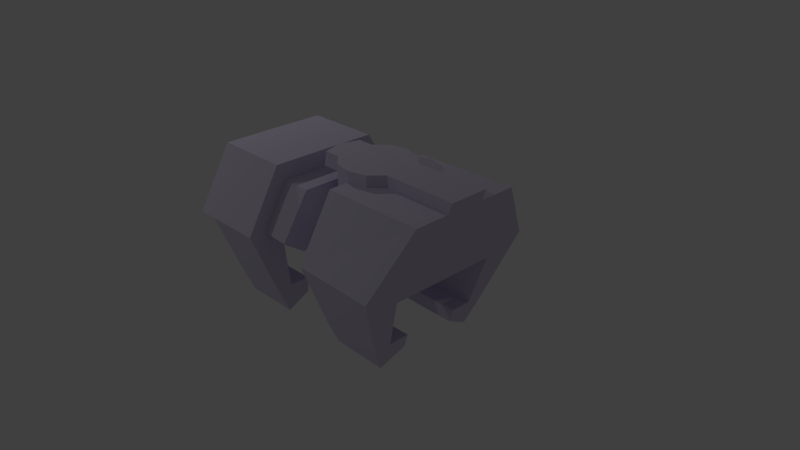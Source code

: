 # Source: train_blocky_3.blend  (saved by Blender 2.73.0; exported with 4.5.12 LTS)
import bpy
from mathutils import Matrix  # noqa: F401  (used for matrix-valued properties, if any)

bpy.ops.wm.read_factory_settings(use_empty=True)
scene = bpy.context.scene
scene.name = 'Scene'

# ---- collections
col_collection_1 = bpy.data.collections.new('Collection 1'); scene.collection.children.link(col_collection_1)

# ---- materials (node trees are filled in below, after node groups)
mat_material_001 = bpy.data.materials.new('Material.001')
mat_material_001.alpha_threshold = 0.0
mat_material_001.use_transparent_shadow = False
mat_material_001.diffuse_color = (0.6958, 0.6398, 0.8, 1.0)
mat_material_001.roughness = 0.5

# ---- material node trees

# ---- world
world_world = bpy.data.worlds.new('World'); scene.world = world_world
world_world.color = (0.05088, 0.05088, 0.05088)
world_world.use_sun_shadow = False
world_world.sun_shadow_jitter_overblur = 0.0
world_world.cycles.sampling_method = 'MANUAL'
world_world.cycles.sample_map_resolution = 256

# ---- cameras
cam_camera = bpy.data.cameras.new('Camera')
cam_camera.clip_end = 100.0
cam_camera.lens = 35.0
cam_camera.sensor_width = 32.0
cam_camera.sensor_height = 18.0
cam_camera.ortho_scale = 7.314
cam_camera.dof.focus_distance = 0.0
cam_camera.dof.aperture_fstop = 128.0

# ---- lights
light_lamp_002 = bpy.data.lights.new('Lamp.002', 'POINT')
light_lamp_002.transmission_factor = 0.0
light_lamp_002.cutoff_distance = 30.0
light_lamp_002.energy = 100.0
light_lamp_002.shadow_buffer_clip_start = 1.001
light_lamp_002.shadow_soft_size = 0.1
light_lamp_002.shadow_maximum_resolution = 0.006
light_lamp_002.use_absolute_resolution = True
light_lamp_002.cycles.use_multiple_importance_sampling = False
light_lamp_001 = bpy.data.lights.new('Lamp.001', 'POINT')
light_lamp_001.transmission_factor = 0.0
light_lamp_001.cutoff_distance = 30.0
light_lamp_001.energy = 100.0
light_lamp_001.shadow_buffer_clip_start = 1.001
light_lamp_001.shadow_soft_size = 0.1
light_lamp_001.shadow_maximum_resolution = 0.006
light_lamp_001.use_absolute_resolution = True
light_lamp_001.cycles.use_multiple_importance_sampling = False

# ---- meshes
me_cube_007 = bpy.data.meshes.new('Cube.007')
me_cube_007.from_pydata([(0.007828, 0.6792, -0.5525), (0.007828, 0.7543, 0.1442), (0.007828, 0.4034, -0.5525), (0.007828, 0.8986, -0.5712), (0.007828, 0.7314, -0.9325), (0.9228, 0.6847, -0.5575), (0.008327, 0.4925, 0.5541), (0.007828, 0.4066, -0.7438), (0.007828, 0.4925, 1.194), (0.007828, 1.252, 0.3472), (1.47, 0.4876, 1.202), (1.469, 0.7696, 1.2), (0.9228, 0.3936, -0.5575), (0.007828, 0.7597, 1.191), (1.47, -0.02866, 1.202), (0.8629, 0.397, -0.7503), (0.917, 0.9162, -0.5763), (0.8037, 0.7398, -0.9405), (1.141, 0.764, 0.1447), (1.141, -0.02866, 0.1447), (1.205, 1.289, 0.3494), (0.007828, -0.6792, -0.5525), (0.007828, -0.7543, 0.1442), (0.007828, -0.4034, -0.5525), (0.007828, -0.8986, -0.5712), (0.007828, -0.7314, -0.9325), (0.9228, -0.6847, -0.5575), (0.007828, -0.4925, 0.5562), (0.007828, -0.4066, -0.7438), (0.007828, -0.4925, 1.194), (0.007828, -1.252, 0.3472), (0.007828, 0.0, 0.1442), (1.47, -0.4876, 1.202), (1.469, -0.7696, 1.2), (0.9228, -0.3936, -0.5575), (0.007828, -0.7597, 1.191), (0.8629, -0.397, -0.7503), (0.917, -0.9162, -0.5763), (0.8037, -0.7398, -0.9405), (1.141, -0.764, 0.1447), (1.205, -1.289, 0.3494), (-0.2319, 0.4373, 1.144), (-0.2319, -0.4373, 1.144), (-0.4978, 0.0, 1.144), (-0.4113, 0.2743, 1.144), (-0.4113, -0.2743, 1.144), (-0.2319, 0.4373, 0.5562), (-0.2319, -0.4373, 0.5562), (-0.4864, 0.0, 0.5562), (-0.4113, 0.2743, 0.5562), (-0.4113, -0.2743, 0.5562), (0.286, -0.4363, 1.195), (0.451, -0.2587, 1.197), (0.4637, 0.2553, 1.196), (0.267, 0.4266, 1.195), (0.007467, 0.4925, 1.348), (0.007467, -0.4924, 1.348), (0.5333, 6.258e-06, 1.348), (-0.2322, 0.4373, 1.348), (-0.2322, -0.4373, 1.348), (-0.4981, 6.258e-06, 1.348), (-0.4116, 0.2743, 1.348), (-0.4116, -0.2743, 1.348), (0.2857, -0.4363, 1.349), (0.4507, -0.2587, 1.351), (0.4633, 0.2553, 1.351), (0.2667, 0.4266, 1.349), (1.47, -0.2851, 1.202), (1.47, 0.2565, 1.202), (1.525, -0.02866, 1.358), (1.525, -0.2851, 1.358), (1.525, 0.2565, 1.358), (-0.7777, -4.027e-09, 1.143), (-0.6911, 0.2743, 1.143), (-0.6911, -0.2743, 1.143), (-0.7268, 6.254e-06, 1.347), (-0.6403, 0.2743, 1.347), (-0.6403, -0.2743, 1.347)], [], [(5, 12, 15), (24, 22, 21), (16, 17, 4, 3), (14, 19, 18, 10, 68), (17, 15, 7, 4), (20, 16, 3, 9), (0, 7, 2), (19, 39, 22, 31), (0, 2, 12, 5), (6, 8, 13, 1), (2, 7, 15, 12), (53, 68, 10, 8, 54), (5, 17, 16), (8, 10, 11, 13), (11, 20, 9, 13), (3, 4, 0), (10, 18, 20, 11), (22, 39, 26, 21), (18, 5, 16, 20), (4, 7, 0), (3, 0, 1), (19, 31, 1, 18), (5, 15, 17), (26, 36, 34), (37, 24, 25, 38), (14, 67, 32, 39, 19), (38, 25, 28, 36), (40, 30, 24, 37), (21, 23, 28), (21, 26, 34, 23), (27, 22, 35, 29), (23, 34, 36, 28), (26, 37, 38), (29, 35, 33, 32), (33, 35, 30, 40), (24, 21, 25), (32, 33, 40, 39), (39, 40, 37, 26), (25, 21, 28), (27, 6, 31), (26, 38, 36), (65, 71, 68, 53), (64, 52, 67, 70), (42, 45, 50, 47), (44, 41, 46, 49), (1, 0, 5, 18), (41, 8, 6, 46), (45, 43, 48, 50), (43, 44, 49, 48), (29, 42, 47, 27), (27, 31, 22), (6, 27, 47, 46), (13, 9, 1), (35, 22, 30), (3, 1, 9), (6, 1, 31), (24, 30, 22), (53, 54, 66, 65), (54, 8, 55, 66), (51, 52, 64, 63), (45, 42, 59, 62), (41, 44, 61, 58), (8, 41, 58, 55), (45, 62, 77, 74), (61, 44, 73, 76), (29, 32, 67, 52, 51), (14, 68, 71, 69), (67, 14, 69, 70), (69, 71, 65, 57), (69, 57, 64, 70), (72, 74, 77, 75), (73, 72, 75, 76), (62, 60, 75, 77), (60, 61, 76, 75), (43, 45, 74, 72), (44, 43, 72, 73), (49, 46, 47, 50, 48), (57, 56, 63, 64), (42, 29, 56, 59), (29, 51, 63, 56), (57, 65, 66, 55), (56, 57, 60, 62, 59), (57, 55, 58, 61, 60)])
me_cube_007.materials.append(mat_material_001)
me_cube_007.use_remesh_preserve_volume = False
me_cube_007.use_remesh_preserve_attributes = False
me_cube_007.use_mirror_vertex_groups = False
me_cube_007.update()
me_cube_002 = bpy.data.meshes.new('Cube.002')
me_cube_002.from_pydata([(-1.646, 1.252, 0.3472), (-1.646, 0.7597, 1.191), (-1.646, 0.0, 1.194), (-1.646, 0.7543, 0.1442), (-1.646, 0.7314, -0.9325), (-1.646, 0.6792, -0.5525), (-1.646, 0.8986, -0.5712), (-1.646, 0.4066, -0.7591), (-1.646, 0.4034, -0.5525), (-0.8263, 1.252, 0.3472), (-0.826, 0.0, 1.194), (-0.8263, 0.7314, -0.9325), (-0.8263, 0.8986, -0.5712), (-0.8263, 0.7597, 1.191), (-0.8263, 0.7543, 0.1442), (-0.8263, 0.6792, -0.5525), (-0.8263, 0.4066, -0.7591), (-0.8263, 0.4034, -0.5525), (-0.8263, 0.6516, 0.9561), (-0.8263, 1.012, 0.3472), (-0.8263, 0.0, 0.9588), (-1.646, 0.0, 0.8142), (-1.646, 0.6741, 0.6032), (-1.646, 0.7129, 0.8142), (-1.551, 0.0, 0.8142), (-1.551, 0.6741, 0.6032), (-1.551, 0.7129, 0.8142), (-1.646, 0.0, 0.1442), (-1.646, -1.252, 0.3472), (-1.646, -0.7597, 1.191), (-1.646, -0.7543, 0.1442), (-1.646, -0.7314, -0.9325), (-1.646, -0.6792, -0.5525), (-1.646, -0.8897, -0.5712), (-1.646, -0.4066, -0.7591), (-1.646, -0.4034, -0.5525), (-0.8263, -1.252, 0.3472), (-0.8263, -0.7314, -0.9325), (-0.8263, -0.8897, -0.5712), (-0.8263, -0.7597, 1.191), (-0.8263, 0.0, 0.1442), (-0.8263, -0.7543, 0.1442), (-0.8263, -0.6792, -0.5525), (-0.8263, -0.4066, -0.7591), (-0.8263, -0.4034, -0.5525), (-0.8263, -0.6516, 0.9561), (-0.8263, -1.012, 0.3472), (-1.646, -0.6741, 0.6032), (-1.646, 0.0, 0.5254), (-1.646, -0.7129, 0.8142), (-1.551, -0.6741, 0.6032), (-1.551, 0.0, 0.5254), (-1.551, -0.7129, 0.8142), (-0.3927, 0.7543, 0.1442), (-0.3927, 0.6516, 0.9561), (-0.3927, 1.046, 0.3472), (-0.3927, 0.0, 0.9588), (-0.3927, 0.0, 0.1442), (-0.3927, -0.7543, 0.1442), (-0.3927, -0.6516, 0.9561), (-0.3927, -1.046, 0.3472), (-1.929, 1.252, 0.3472), (-1.929, 0.7597, 1.191), (-1.929, 0.0, 1.194), (-1.929, 0.7543, 0.1442), (-1.929, 0.0, 0.8142), (-1.929, 0.6741, 0.6032), (-1.929, 0.7129, 0.8142), (-1.929, 0.0, 0.1442), (-1.929, -1.252, 0.3472), (-1.929, -0.7597, 1.191), (-1.929, -0.7543, 0.1442), (-1.929, -0.6741, 0.6032), (-1.929, 0.0, 0.5254), (-1.929, -0.7129, 0.8142)], [], [(10, 13, 1, 2), (3, 0, 6, 5), (14, 3, 5, 15), (17, 8, 7, 16), (5, 6, 4), (0, 9, 12, 6), (6, 12, 11, 4), (15, 5, 8, 17), (27, 3, 14, 40), (1, 13, 9, 0), (20, 18, 13, 10), (4, 11, 16, 7), (13, 18, 19, 9), (15, 17, 16), (11, 15, 16), (5, 4, 7), (21, 49, 74, 65), (23, 22, 25, 26), (21, 23, 26, 24), (22, 48, 51, 25), (9, 19, 12), (12, 15, 11), (15, 12, 19, 14), (5, 7, 8), (10, 2, 29, 39), (30, 32, 33, 28), (41, 42, 32, 30), (44, 43, 34, 35), (32, 31, 33), (28, 33, 38, 36), (33, 31, 37, 38), (42, 44, 35, 32), (27, 40, 41, 30), (29, 28, 36, 39), (31, 34, 43, 37), (39, 36, 46, 45), (42, 43, 44), (37, 43, 42), (32, 34, 31), (50, 52, 24, 51), (29, 2, 63, 70), (49, 52, 50, 47), (47, 48, 73, 72), (25, 51, 24, 26), (21, 24, 52, 49), (20, 10, 39, 45), (47, 50, 51, 48), (22, 23, 67, 66), (36, 38, 46), (38, 37, 42), (42, 41, 46, 38), (32, 35, 34), (49, 47, 72, 74), (46, 41, 58, 60), (20, 45, 59, 56), (45, 46, 60, 59), (41, 40, 57, 58), (14, 19, 55, 53), (19, 18, 54, 55), (18, 20, 56, 54), (40, 14, 53, 57), (57, 56, 59, 60, 58), (53, 55, 54, 56, 57), (73, 66, 64, 68), (73, 68, 71, 72), (63, 65, 74, 72, 71, 69, 70), (62, 61, 64, 66, 67), (63, 62, 67, 65), (30, 28, 69, 71), (27, 30, 71, 68), (28, 29, 70, 69), (23, 21, 65, 67), (48, 22, 66, 73), (0, 3, 64, 61), (3, 27, 68, 64), (1, 0, 61, 62), (2, 1, 62, 63)])
me_cube_002.materials.append(mat_material_001)
me_cube_002.use_remesh_preserve_volume = False
me_cube_002.use_remesh_preserve_attributes = False
me_cube_002.use_mirror_vertex_groups = False
me_cube_002.update()

# ---- objects
ob_cube_002 = bpy.data.objects.new('Cube.002', me_cube_007)
ob_lamp_002 = bpy.data.objects.new('Lamp.002', light_lamp_002)
ob_lamp_001 = bpy.data.objects.new('Lamp.001', light_lamp_001)
ob_cube_001 = bpy.data.objects.new('Cube.001', me_cube_002)
ob_camera = bpy.data.objects.new('Camera', cam_camera)

# ---- transforms, parenting, visibility, modifiers, constraints
ob_cube_002.location = (0.1165, 0.0, 0.0)
ob_cube_002.lineart.crease_threshold = 0.0
ob_lamp_002.location = (-5.725, -6.453, 5.904)
ob_lamp_002.rotation_euler = (0.6503, 0.05522, 1.866)
ob_lamp_002.lock_rotations_4d = False
ob_lamp_002.empty_display_type = 'ARROWS'
ob_lamp_002.color = (0.0, 0.0, 0.0, 0.0)
ob_lamp_002.lineart.crease_threshold = 0.0
ob_lamp_001.location = (-5.725, 1.005, 5.904)
ob_lamp_001.rotation_euler = (0.6503, 0.05522, 1.866)
ob_lamp_001.lock_rotations_4d = False
ob_lamp_001.empty_display_type = 'ARROWS'
ob_lamp_001.color = (0.0, 0.0, 0.0, 0.0)
ob_lamp_001.lineart.crease_threshold = 0.0
ob_cube_001.location = (-0.08037, 0.0, 0.0)
ob_cube_001.lineart.crease_threshold = 0.0
ob_camera.location = (7.481, -6.508, 5.344)
ob_camera.rotation_euler = (1.109, 0.01082, 0.8149)
ob_camera.lock_rotations_4d = False
ob_camera.empty_display_type = 'ARROWS'
ob_camera.color = (0.0, 0.0, 0.0, 0.0)
ob_camera.display_type = 'WIRE'
ob_camera.lineart.crease_threshold = 0.0

# ---- collection membership
col_collection_1.objects.link(ob_cube_002)
col_collection_1.objects.link(ob_lamp_002)
col_collection_1.objects.link(ob_lamp_001)
col_collection_1.objects.link(ob_cube_001)
col_collection_1.objects.link(ob_camera)

# ---- scene / render settings (as saved in the file)
scene.camera = ob_camera
scene.frame_start = 1; scene.frame_end = 250; scene.frame_set(2)
scene.render.engine = 'BLENDER_EEVEE_NEXT'
scene.render.resolution_percentage = 50
scene.render.dither_intensity = 0.0
scene.cycles.use_denoising = False
scene.cycles.samples = 10
scene.cycles.sampling_pattern = 'TABULATED_SOBOL'
scene.cycles.light_sampling_threshold = 0.0
scene.cycles.use_adaptive_sampling = False
scene.cycles.use_light_tree = False
scene.cycles.blur_glossy = 0.0
scene.cycles.pixel_filter_type = 'GAUSSIAN'
scene.cycles.sample_clamp_indirect = 0.0
scene.view_settings.view_transform = 'Standard'
bpy.context.view_layer.update()
